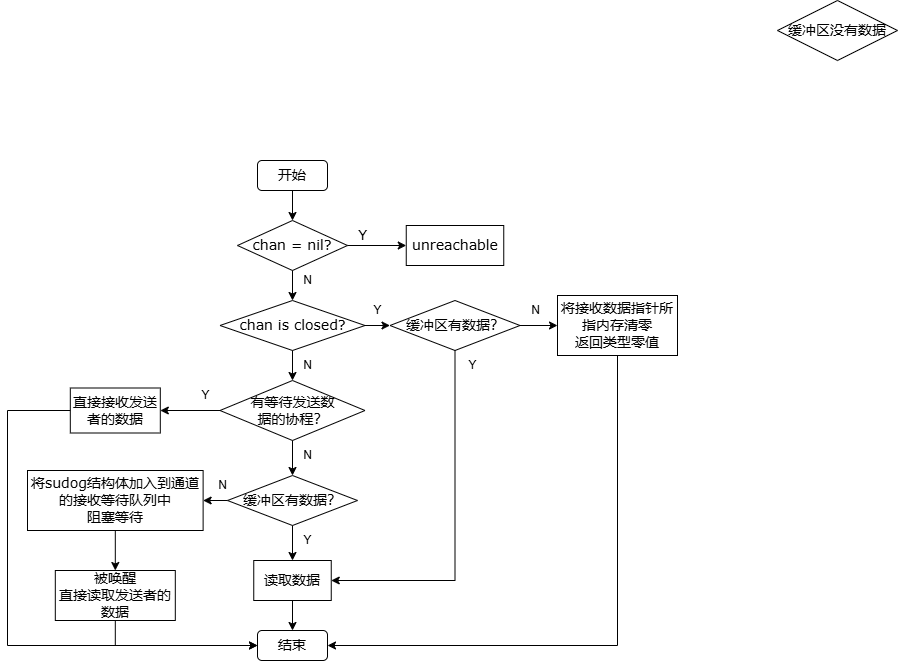

The diagram above was exported from draw.io. Its source (the exported page's mxGraphModel, read from the mxfile embedded in the PNG):
<mxGraphModel dx="1647" dy="839" grid="1" gridSize="10" guides="1" tooltips="1" connect="1" arrows="1" fold="1" page="1" pageScale="1" pageWidth="827" pageHeight="1169" math="0" shadow="0">
  <root>
    <mxCell id="0" />
    <mxCell id="1" parent="0" />
    <mxCell id="-QfgUkrejD8eulPh1wUZ-1" value="&lt;font style=&quot;font-size: 14px;&quot;&gt;开始&lt;/font&gt;" style="rounded=1;whiteSpace=wrap;html=1;fontFamily=Verdana;fontSize=14;" vertex="1" parent="1">
      <mxGeometry x="290" y="220" width="70" height="30" as="geometry" />
    </mxCell>
    <mxCell id="-QfgUkrejD8eulPh1wUZ-2" value="chan = nil?" style="rhombus;whiteSpace=wrap;html=1;fontFamily=Verdana;fontSize=14;" vertex="1" parent="1">
      <mxGeometry x="270" y="280" width="110" height="50" as="geometry" />
    </mxCell>
    <mxCell id="-QfgUkrejD8eulPh1wUZ-3" value="unreachable" style="rounded=0;whiteSpace=wrap;html=1;fontFamily=Verdana;fontSize=14;" vertex="1" parent="1">
      <mxGeometry x="438.75" y="285" width="97.5" height="40" as="geometry" />
    </mxCell>
    <mxCell id="-QfgUkrejD8eulPh1wUZ-4" value="" style="endArrow=classic;html=1;rounded=0;exitX=0.5;exitY=1;exitDx=0;exitDy=0;entryX=0.5;entryY=0;entryDx=0;entryDy=0;fontFamily=Verdana;fontSize=14;" edge="1" parent="1" source="-QfgUkrejD8eulPh1wUZ-1" target="-QfgUkrejD8eulPh1wUZ-2">
      <mxGeometry width="50" height="50" relative="1" as="geometry">
        <mxPoint x="590" y="490" as="sourcePoint" />
        <mxPoint x="640" y="440" as="targetPoint" />
      </mxGeometry>
    </mxCell>
    <mxCell id="-QfgUkrejD8eulPh1wUZ-5" value="" style="endArrow=classic;html=1;rounded=0;entryX=0;entryY=0.5;entryDx=0;entryDy=0;exitX=1;exitY=0.5;exitDx=0;exitDy=0;fontFamily=Verdana;fontSize=14;" edge="1" parent="1" source="-QfgUkrejD8eulPh1wUZ-2" target="-QfgUkrejD8eulPh1wUZ-3">
      <mxGeometry width="50" height="50" relative="1" as="geometry">
        <mxPoint x="590" y="490" as="sourcePoint" />
        <mxPoint x="640" y="440" as="targetPoint" />
      </mxGeometry>
    </mxCell>
    <mxCell id="-QfgUkrejD8eulPh1wUZ-6" value="Y" style="text;html=1;align=center;verticalAlign=middle;resizable=0;points=[];autosize=1;strokeColor=none;fillColor=none;fontFamily=Verdana;fontSize=14;" vertex="1" parent="1">
      <mxGeometry x="380" y="280" width="30" height="30" as="geometry" />
    </mxCell>
    <mxCell id="-QfgUkrejD8eulPh1wUZ-7" value="缓冲区没有数据" style="rhombus;whiteSpace=wrap;html=1;fontFamily=Verdana;fontSize=14;" vertex="1" parent="1">
      <mxGeometry x="810" y="60" width="120" height="60" as="geometry" />
    </mxCell>
    <mxCell id="-QfgUkrejD8eulPh1wUZ-8" value="将接收数据指针所指内存清零&lt;div style=&quot;font-size: 14px;&quot;&gt;返回类型零值&lt;/div&gt;" style="rounded=0;whiteSpace=wrap;html=1;fontFamily=Verdana;fontSize=14;" vertex="1" parent="1">
      <mxGeometry x="590" y="355" width="120" height="60" as="geometry" />
    </mxCell>
    <mxCell id="-QfgUkrejD8eulPh1wUZ-9" value="chan is closed?" style="rhombus;whiteSpace=wrap;html=1;fontFamily=Verdana;fontSize=14;" vertex="1" parent="1">
      <mxGeometry x="252.5" y="360" width="145" height="50" as="geometry" />
    </mxCell>
    <mxCell id="-QfgUkrejD8eulPh1wUZ-10" value="有等待发送&lt;span style=&quot;background-color: initial;&quot;&gt;数&lt;/span&gt;&lt;div&gt;&lt;span style=&quot;background-color: initial;&quot;&gt;据的协程？&lt;/span&gt;&lt;/div&gt;" style="rhombus;whiteSpace=wrap;html=1;fontFamily=Verdana;fontSize=14;" vertex="1" parent="1">
      <mxGeometry x="252.5" y="440" width="145" height="60" as="geometry" />
    </mxCell>
    <mxCell id="-QfgUkrejD8eulPh1wUZ-11" value="直接接收发送者的数据" style="rounded=0;whiteSpace=wrap;html=1;fontFamily=Verdana;fontSize=14;" vertex="1" parent="1">
      <mxGeometry x="102.81" y="447.5" width="90" height="45" as="geometry" />
    </mxCell>
    <mxCell id="-QfgUkrejD8eulPh1wUZ-15" value="缓冲区有数据？" style="rhombus;whiteSpace=wrap;html=1;fontFamily=Verdana;fontSize=14;" vertex="1" parent="1">
      <mxGeometry x="260" y="535" width="130" height="50" as="geometry" />
    </mxCell>
    <mxCell id="-QfgUkrejD8eulPh1wUZ-16" value="读取数据" style="rounded=0;whiteSpace=wrap;html=1;fontFamily=Verdana;fontSize=14;" vertex="1" parent="1">
      <mxGeometry x="286.25" y="620" width="77.5" height="40" as="geometry" />
    </mxCell>
    <mxCell id="-QfgUkrejD8eulPh1wUZ-17" value="缓冲区有数据？" style="rhombus;whiteSpace=wrap;html=1;fontFamily=Verdana;fontSize=14;" vertex="1" parent="1">
      <mxGeometry x="422.5" y="360" width="130" height="50" as="geometry" />
    </mxCell>
    <mxCell id="-QfgUkrejD8eulPh1wUZ-18" value="&lt;span style=&quot;font-size: 14px;&quot;&gt;将sudog结构体加入到通道的接收等待队列中&lt;/span&gt;&lt;div style=&quot;font-size: 14px;&quot;&gt;&lt;span style=&quot;font-size: 14px;&quot;&gt;阻塞等待&lt;/span&gt;&lt;/div&gt;" style="rounded=0;whiteSpace=wrap;html=1;fontFamily=Verdana;fontSize=14;" vertex="1" parent="1">
      <mxGeometry x="60" y="530" width="175.62" height="60" as="geometry" />
    </mxCell>
    <mxCell id="-QfgUkrejD8eulPh1wUZ-19" value="被唤醒&lt;div style=&quot;font-size: 14px;&quot;&gt;&lt;span style=&quot;background-color: initial; font-size: 14px;&quot;&gt;直接读取发送者的数据&lt;/span&gt;&lt;/div&gt;" style="rounded=0;whiteSpace=wrap;html=1;fontFamily=Verdana;fontSize=14;" vertex="1" parent="1">
      <mxGeometry x="87.80999999999995" y="630" width="120" height="50" as="geometry" />
    </mxCell>
    <mxCell id="-QfgUkrejD8eulPh1wUZ-20" value="结束" style="rounded=1;whiteSpace=wrap;html=1;fontFamily=Verdana;fontSize=14;" vertex="1" parent="1">
      <mxGeometry x="289.9999999999999" y="690" width="70" height="30" as="geometry" />
    </mxCell>
    <mxCell id="-QfgUkrejD8eulPh1wUZ-21" value="" style="endArrow=classic;html=1;rounded=0;exitX=0.5;exitY=1;exitDx=0;exitDy=0;entryX=0.5;entryY=0;entryDx=0;entryDy=0;" edge="1" parent="1" source="-QfgUkrejD8eulPh1wUZ-2" target="-QfgUkrejD8eulPh1wUZ-9">
      <mxGeometry width="50" height="50" relative="1" as="geometry">
        <mxPoint x="390" y="570" as="sourcePoint" />
        <mxPoint x="440" y="520" as="targetPoint" />
      </mxGeometry>
    </mxCell>
    <mxCell id="-QfgUkrejD8eulPh1wUZ-22" value="N" style="text;html=1;align=center;verticalAlign=middle;resizable=0;points=[];autosize=1;strokeColor=none;fillColor=none;" vertex="1" parent="1">
      <mxGeometry x="325" y="325" width="30" height="30" as="geometry" />
    </mxCell>
    <mxCell id="-QfgUkrejD8eulPh1wUZ-23" value="" style="endArrow=classic;html=1;rounded=0;entryX=0;entryY=0.5;entryDx=0;entryDy=0;exitX=1;exitY=0.5;exitDx=0;exitDy=0;" edge="1" parent="1" source="-QfgUkrejD8eulPh1wUZ-9" target="-QfgUkrejD8eulPh1wUZ-17">
      <mxGeometry width="50" height="50" relative="1" as="geometry">
        <mxPoint x="390" y="570" as="sourcePoint" />
        <mxPoint x="440" y="520" as="targetPoint" />
      </mxGeometry>
    </mxCell>
    <mxCell id="-QfgUkrejD8eulPh1wUZ-24" value="Y" style="text;html=1;align=center;verticalAlign=middle;resizable=0;points=[];autosize=1;strokeColor=none;fillColor=none;" vertex="1" parent="1">
      <mxGeometry x="394.5" y="355" width="30" height="30" as="geometry" />
    </mxCell>
    <mxCell id="-QfgUkrejD8eulPh1wUZ-25" value="" style="endArrow=classic;html=1;rounded=0;entryX=0;entryY=0.5;entryDx=0;entryDy=0;exitX=1;exitY=0.5;exitDx=0;exitDy=0;" edge="1" parent="1" source="-QfgUkrejD8eulPh1wUZ-17" target="-QfgUkrejD8eulPh1wUZ-8">
      <mxGeometry width="50" height="50" relative="1" as="geometry">
        <mxPoint x="390" y="570" as="sourcePoint" />
        <mxPoint x="440" y="520" as="targetPoint" />
      </mxGeometry>
    </mxCell>
    <mxCell id="-QfgUkrejD8eulPh1wUZ-26" value="N" style="text;html=1;align=center;verticalAlign=middle;resizable=0;points=[];autosize=1;strokeColor=none;fillColor=none;" vertex="1" parent="1">
      <mxGeometry x="552.5" y="355" width="30" height="30" as="geometry" />
    </mxCell>
    <mxCell id="-QfgUkrejD8eulPh1wUZ-27" value="" style="endArrow=classic;html=1;rounded=0;exitX=0.5;exitY=1;exitDx=0;exitDy=0;entryX=0.5;entryY=0;entryDx=0;entryDy=0;" edge="1" parent="1" source="-QfgUkrejD8eulPh1wUZ-9" target="-QfgUkrejD8eulPh1wUZ-10">
      <mxGeometry width="50" height="50" relative="1" as="geometry">
        <mxPoint x="390" y="570" as="sourcePoint" />
        <mxPoint x="440" y="520" as="targetPoint" />
      </mxGeometry>
    </mxCell>
    <mxCell id="-QfgUkrejD8eulPh1wUZ-28" value="N" style="text;html=1;align=center;verticalAlign=middle;resizable=0;points=[];autosize=1;strokeColor=none;fillColor=none;" vertex="1" parent="1">
      <mxGeometry x="325" y="410" width="30" height="30" as="geometry" />
    </mxCell>
    <mxCell id="-QfgUkrejD8eulPh1wUZ-29" value="" style="endArrow=classic;html=1;rounded=0;entryX=1;entryY=0.5;entryDx=0;entryDy=0;exitX=0;exitY=0.5;exitDx=0;exitDy=0;" edge="1" parent="1" source="-QfgUkrejD8eulPh1wUZ-10" target="-QfgUkrejD8eulPh1wUZ-11">
      <mxGeometry width="50" height="50" relative="1" as="geometry">
        <mxPoint x="390" y="570" as="sourcePoint" />
        <mxPoint x="440" y="520" as="targetPoint" />
      </mxGeometry>
    </mxCell>
    <mxCell id="-QfgUkrejD8eulPh1wUZ-30" value="Y" style="text;html=1;align=center;verticalAlign=middle;resizable=0;points=[];autosize=1;strokeColor=none;fillColor=none;" vertex="1" parent="1">
      <mxGeometry x="222.5" y="440" width="30" height="30" as="geometry" />
    </mxCell>
    <mxCell id="-QfgUkrejD8eulPh1wUZ-31" value="" style="endArrow=classic;html=1;rounded=0;exitX=0.5;exitY=1;exitDx=0;exitDy=0;entryX=0.5;entryY=0;entryDx=0;entryDy=0;" edge="1" parent="1" source="-QfgUkrejD8eulPh1wUZ-10" target="-QfgUkrejD8eulPh1wUZ-15">
      <mxGeometry width="50" height="50" relative="1" as="geometry">
        <mxPoint x="390" y="570" as="sourcePoint" />
        <mxPoint x="440" y="520" as="targetPoint" />
      </mxGeometry>
    </mxCell>
    <mxCell id="-QfgUkrejD8eulPh1wUZ-32" value="N" style="text;html=1;align=center;verticalAlign=middle;resizable=0;points=[];autosize=1;strokeColor=none;fillColor=none;" vertex="1" parent="1">
      <mxGeometry x="325" y="500" width="30" height="30" as="geometry" />
    </mxCell>
    <mxCell id="-QfgUkrejD8eulPh1wUZ-33" value="" style="endArrow=classic;html=1;rounded=0;exitX=0.5;exitY=1;exitDx=0;exitDy=0;entryX=0.5;entryY=0;entryDx=0;entryDy=0;" edge="1" parent="1" source="-QfgUkrejD8eulPh1wUZ-15" target="-QfgUkrejD8eulPh1wUZ-16">
      <mxGeometry width="50" height="50" relative="1" as="geometry">
        <mxPoint x="390" y="570" as="sourcePoint" />
        <mxPoint x="440" y="520" as="targetPoint" />
      </mxGeometry>
    </mxCell>
    <mxCell id="-QfgUkrejD8eulPh1wUZ-34" value="Y" style="text;html=1;align=center;verticalAlign=middle;resizable=0;points=[];autosize=1;strokeColor=none;fillColor=none;" vertex="1" parent="1">
      <mxGeometry x="325" y="585" width="30" height="30" as="geometry" />
    </mxCell>
    <mxCell id="-QfgUkrejD8eulPh1wUZ-35" value="" style="endArrow=classic;html=1;rounded=0;exitX=0.5;exitY=1;exitDx=0;exitDy=0;entryX=0.5;entryY=0;entryDx=0;entryDy=0;" edge="1" parent="1" source="-QfgUkrejD8eulPh1wUZ-16" target="-QfgUkrejD8eulPh1wUZ-20">
      <mxGeometry width="50" height="50" relative="1" as="geometry">
        <mxPoint x="390" y="570" as="sourcePoint" />
        <mxPoint x="440" y="520" as="targetPoint" />
      </mxGeometry>
    </mxCell>
    <mxCell id="-QfgUkrejD8eulPh1wUZ-36" value="" style="endArrow=classic;html=1;rounded=0;exitX=0.5;exitY=1;exitDx=0;exitDy=0;entryX=1;entryY=0.5;entryDx=0;entryDy=0;edgeStyle=orthogonalEdgeStyle;" edge="1" parent="1" source="-QfgUkrejD8eulPh1wUZ-17" target="-QfgUkrejD8eulPh1wUZ-16">
      <mxGeometry width="50" height="50" relative="1" as="geometry">
        <mxPoint x="390" y="570" as="sourcePoint" />
        <mxPoint x="440" y="520" as="targetPoint" />
      </mxGeometry>
    </mxCell>
    <mxCell id="-QfgUkrejD8eulPh1wUZ-37" value="Y" style="text;html=1;align=center;verticalAlign=middle;resizable=0;points=[];autosize=1;strokeColor=none;fillColor=none;" vertex="1" parent="1">
      <mxGeometry x="490" y="410" width="30" height="30" as="geometry" />
    </mxCell>
    <mxCell id="-QfgUkrejD8eulPh1wUZ-38" value="" style="endArrow=classic;html=1;rounded=0;exitX=0;exitY=0.5;exitDx=0;exitDy=0;entryX=1;entryY=0.5;entryDx=0;entryDy=0;" edge="1" parent="1" source="-QfgUkrejD8eulPh1wUZ-15" target="-QfgUkrejD8eulPh1wUZ-18">
      <mxGeometry width="50" height="50" relative="1" as="geometry">
        <mxPoint x="390" y="570" as="sourcePoint" />
        <mxPoint x="440" y="520" as="targetPoint" />
      </mxGeometry>
    </mxCell>
    <mxCell id="-QfgUkrejD8eulPh1wUZ-39" value="N" style="text;html=1;align=center;verticalAlign=middle;resizable=0;points=[];autosize=1;strokeColor=none;fillColor=none;" vertex="1" parent="1">
      <mxGeometry x="240" y="530" width="30" height="30" as="geometry" />
    </mxCell>
    <mxCell id="-QfgUkrejD8eulPh1wUZ-40" value="" style="endArrow=classic;html=1;rounded=0;exitX=0.5;exitY=1;exitDx=0;exitDy=0;entryX=0.5;entryY=0;entryDx=0;entryDy=0;" edge="1" parent="1" source="-QfgUkrejD8eulPh1wUZ-18" target="-QfgUkrejD8eulPh1wUZ-19">
      <mxGeometry width="50" height="50" relative="1" as="geometry">
        <mxPoint x="390" y="570" as="sourcePoint" />
        <mxPoint x="440" y="520" as="targetPoint" />
      </mxGeometry>
    </mxCell>
    <mxCell id="-QfgUkrejD8eulPh1wUZ-41" value="" style="endArrow=classic;html=1;rounded=0;exitX=0.5;exitY=1;exitDx=0;exitDy=0;entryX=0;entryY=0.5;entryDx=0;entryDy=0;edgeStyle=orthogonalEdgeStyle;" edge="1" parent="1" source="-QfgUkrejD8eulPh1wUZ-19" target="-QfgUkrejD8eulPh1wUZ-20">
      <mxGeometry width="50" height="50" relative="1" as="geometry">
        <mxPoint x="390" y="570" as="sourcePoint" />
        <mxPoint x="440" y="520" as="targetPoint" />
      </mxGeometry>
    </mxCell>
    <mxCell id="-QfgUkrejD8eulPh1wUZ-43" value="" style="endArrow=classic;html=1;rounded=0;exitX=0;exitY=0.5;exitDx=0;exitDy=0;entryX=0;entryY=0.5;entryDx=0;entryDy=0;edgeStyle=orthogonalEdgeStyle;" edge="1" parent="1" source="-QfgUkrejD8eulPh1wUZ-11" target="-QfgUkrejD8eulPh1wUZ-20">
      <mxGeometry width="50" height="50" relative="1" as="geometry">
        <mxPoint x="390" y="570" as="sourcePoint" />
        <mxPoint x="440" y="520" as="targetPoint" />
        <Array as="points">
          <mxPoint x="40" y="470" />
          <mxPoint x="40" y="705" />
        </Array>
      </mxGeometry>
    </mxCell>
    <mxCell id="-QfgUkrejD8eulPh1wUZ-44" value="" style="endArrow=classic;html=1;rounded=0;exitX=0.5;exitY=1;exitDx=0;exitDy=0;entryX=1;entryY=0.5;entryDx=0;entryDy=0;edgeStyle=orthogonalEdgeStyle;" edge="1" parent="1" source="-QfgUkrejD8eulPh1wUZ-8" target="-QfgUkrejD8eulPh1wUZ-20">
      <mxGeometry width="50" height="50" relative="1" as="geometry">
        <mxPoint x="390" y="570" as="sourcePoint" />
        <mxPoint x="440" y="520" as="targetPoint" />
      </mxGeometry>
    </mxCell>
  </root>
</mxGraphModel>